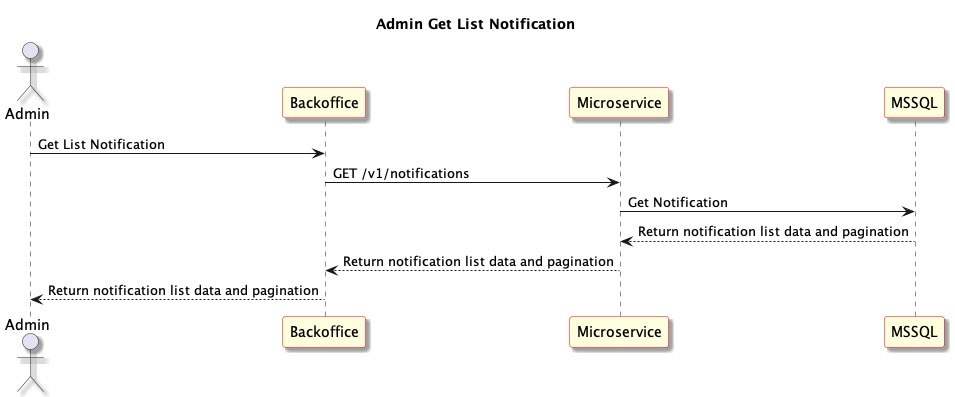

The diagram above was rendered by PlantUML. Its source (embedded in the PNG):
@startuml Admin Get List Notification
skinparam shadowing true
skinparam sequence {
	ParticipantBackgroundColor LightYellow
	ParticipantBorderColor red
}
Title: Admin Get List Notification
actor "Admin" as User1
participant "Backoffice" as Frontend
participant "Microservice" as Microservice
participant "MSSQL" as Database

User1 -> Frontend: Get List Notification

Frontend -> Microservice: GET /v1/notifications

Microservice -> Database: Get Notification

Database --> Microservice: Return notification list data and pagination

Microservice --> Frontend: Return notification list data and pagination

Frontend --> User1: Return notification list data and pagination


@enduml